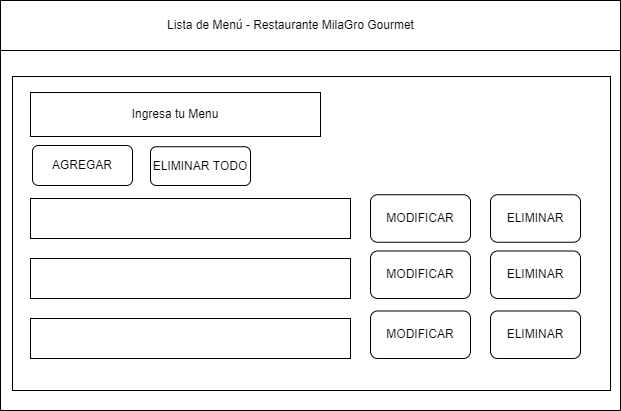

The diagram above was exported from draw.io. Its source (the exported page's mxGraphModel, read from the mxfile embedded in the PNG):
<mxGraphModel dx="868" dy="553" grid="1" gridSize="10" guides="1" tooltips="1" connect="1" arrows="1" fold="1" page="1" pageScale="1" pageWidth="827" pageHeight="1169" math="0" shadow="0">
  <root>
    <mxCell id="0" />
    <mxCell id="1" parent="0" />
    <mxCell id="CLeCXIK34p7qwLLZTFGW-4" value="" style="swimlane;startSize=0;" parent="1" vertex="1">
      <mxGeometry x="60" y="30" width="620" height="410" as="geometry" />
    </mxCell>
    <mxCell id="8QaWeqf1mQhQwo_2oL27-5" value="" style="rounded=0;whiteSpace=wrap;html=1;" parent="CLeCXIK34p7qwLLZTFGW-4" vertex="1">
      <mxGeometry x="12" y="76" width="598" height="314" as="geometry" />
    </mxCell>
    <mxCell id="8QaWeqf1mQhQwo_2oL27-2" value="" style="rounded=0;whiteSpace=wrap;html=1;" parent="CLeCXIK34p7qwLLZTFGW-4" vertex="1">
      <mxGeometry width="620" height="50" as="geometry" />
    </mxCell>
    <mxCell id="CLeCXIK34p7qwLLZTFGW-3" value="ELIMINAR TODO" style="rounded=1;whiteSpace=wrap;html=1;" parent="CLeCXIK34p7qwLLZTFGW-4" vertex="1">
      <mxGeometry x="150" y="146.25" width="100" height="38.75" as="geometry" />
    </mxCell>
    <mxCell id="CLeCXIK34p7qwLLZTFGW-5" value="AGREGAR" style="rounded=1;whiteSpace=wrap;html=1;" parent="CLeCXIK34p7qwLLZTFGW-4" vertex="1">
      <mxGeometry x="32" y="145" width="100" height="40" as="geometry" />
    </mxCell>
    <mxCell id="CLeCXIK34p7qwLLZTFGW-6" value="Ingresa tu Menu" style="rounded=0;whiteSpace=wrap;html=1;" parent="CLeCXIK34p7qwLLZTFGW-4" vertex="1">
      <mxGeometry x="30" y="92" width="290" height="44" as="geometry" />
    </mxCell>
    <mxCell id="CLeCXIK34p7qwLLZTFGW-7" value="" style="rounded=0;whiteSpace=wrap;html=1;" parent="CLeCXIK34p7qwLLZTFGW-4" vertex="1">
      <mxGeometry x="30" y="198" width="320" height="40" as="geometry" />
    </mxCell>
    <mxCell id="CLeCXIK34p7qwLLZTFGW-10" value="" style="rounded=0;whiteSpace=wrap;html=1;" parent="CLeCXIK34p7qwLLZTFGW-4" vertex="1">
      <mxGeometry x="30" y="318" width="320" height="40" as="geometry" />
    </mxCell>
    <mxCell id="CLeCXIK34p7qwLLZTFGW-9" value="" style="rounded=0;whiteSpace=wrap;html=1;" parent="CLeCXIK34p7qwLLZTFGW-4" vertex="1">
      <mxGeometry x="30" y="258" width="320" height="40" as="geometry" />
    </mxCell>
    <mxCell id="CLeCXIK34p7qwLLZTFGW-16" value="MODIFICAR" style="rounded=1;whiteSpace=wrap;html=1;" parent="CLeCXIK34p7qwLLZTFGW-4" vertex="1">
      <mxGeometry x="370" y="194.25" width="100" height="47.5" as="geometry" />
    </mxCell>
    <mxCell id="CLeCXIK34p7qwLLZTFGW-17" value="ELIMINAR" style="rounded=1;whiteSpace=wrap;html=1;" parent="CLeCXIK34p7qwLLZTFGW-4" vertex="1">
      <mxGeometry x="490" y="194.25" width="90" height="47.5" as="geometry" />
    </mxCell>
    <mxCell id="CLeCXIK34p7qwLLZTFGW-20" value="MODIFICAR" style="rounded=1;whiteSpace=wrap;html=1;" parent="CLeCXIK34p7qwLLZTFGW-4" vertex="1">
      <mxGeometry x="370" y="310.5" width="100" height="47.5" as="geometry" />
    </mxCell>
    <mxCell id="CLeCXIK34p7qwLLZTFGW-21" value="ELIMINAR" style="rounded=1;whiteSpace=wrap;html=1;" parent="CLeCXIK34p7qwLLZTFGW-4" vertex="1">
      <mxGeometry x="490" y="310.5" width="90" height="47.5" as="geometry" />
    </mxCell>
    <mxCell id="CLeCXIK34p7qwLLZTFGW-18" value="MODIFICAR" style="rounded=1;whiteSpace=wrap;html=1;" parent="CLeCXIK34p7qwLLZTFGW-4" vertex="1">
      <mxGeometry x="370" y="250.5" width="100" height="47.5" as="geometry" />
    </mxCell>
    <mxCell id="CLeCXIK34p7qwLLZTFGW-19" value="ELIMINAR" style="rounded=1;whiteSpace=wrap;html=1;" parent="CLeCXIK34p7qwLLZTFGW-4" vertex="1">
      <mxGeometry x="490" y="250.5" width="90" height="47.5" as="geometry" />
    </mxCell>
    <mxCell id="CLeCXIK34p7qwLLZTFGW-22" value="Lista de Menú - Restaurante MilaGro Gourmet" style="text;html=1;align=center;verticalAlign=middle;resizable=0;points=[];autosize=1;strokeColor=none;fillColor=none;" parent="CLeCXIK34p7qwLLZTFGW-4" vertex="1">
      <mxGeometry x="155" y="10" width="270" height="30" as="geometry" />
    </mxCell>
  </root>
</mxGraphModel>